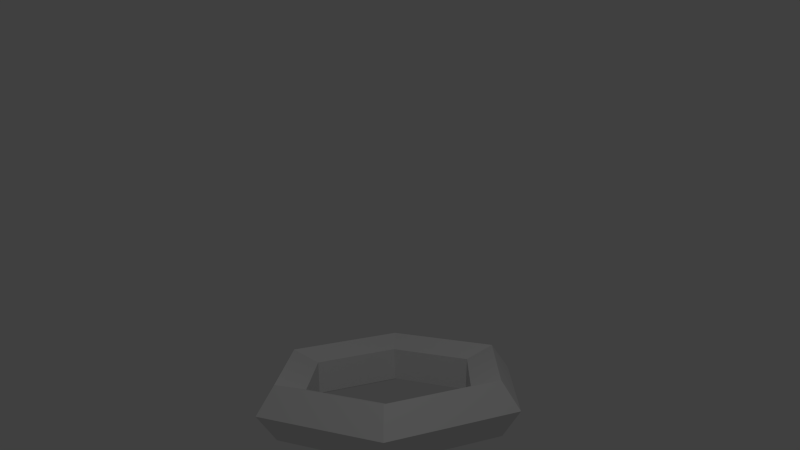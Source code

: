 # Source: torus001.blend  (saved by Blender 2.66.1; exported with 4.5.12 LTS)
import bpy
from mathutils import Matrix  # noqa: F401  (used for matrix-valued properties, if any)

bpy.ops.wm.read_factory_settings(use_empty=True)
scene = bpy.context.scene
scene.name = 'Scene'

# ---- collections
col_collection_1 = bpy.data.collections.new('Collection 1'); scene.collection.children.link(col_collection_1)

# ---- materials (node trees are filled in below, after node groups)
mat_material_001 = bpy.data.materials.new('Material.001')
mat_material_001.alpha_threshold = 0.0
mat_material_001.use_transparent_shadow = False
mat_material_001.roughness = 0.5
mat_material_001.line_color = (0.0, 0.0, 0.0, 1.0)

# ---- material node trees

# ---- world
world_world = bpy.data.worlds.new('World'); scene.world = world_world
world_world.color = (0.05088, 0.05088, 0.05088)
world_world.use_sun_shadow = False
world_world.sun_shadow_jitter_overblur = 0.0
world_world.cycles.sampling_method = 'MANUAL'
world_world.cycles.sample_map_resolution = 256

# ---- cameras
cam_camera = bpy.data.cameras.new('Camera')
cam_camera.clip_end = 100.0
cam_camera.lens = 35.0
cam_camera.sensor_width = 32.0
cam_camera.sensor_height = 18.0
cam_camera.ortho_scale = 7.314
cam_camera.dof.focus_distance = 0.0
cam_camera.dof.aperture_fstop = 128.0

# ---- lights
light_lamp = bpy.data.lights.new('Lamp', 'POINT')
light_lamp.transmission_factor = 0.0
light_lamp.cutoff_distance = 30.0
light_lamp.energy = 100.0
light_lamp.shadow_buffer_clip_start = 1.001
light_lamp.shadow_soft_size = 0.1
light_lamp.shadow_maximum_resolution = 0.006
light_lamp.use_absolute_resolution = True
light_lamp.cycles.use_multiple_importance_sampling = False

# ---- meshes
me_torus = bpy.data.meshes.new('Torus')
me_torus.from_pydata([(1.25, 0.0, 0.0), (1.077, 0.0, 0.2378), (0.7977, 0.0, 0.1469), (0.7977, 0.0, -0.1469), (1.077, 0.0, -0.2378), (0.625, 1.083, 0.0), (0.5386, 0.9329, 0.2378), (0.3989, 0.6909, 0.1469), (0.3989, 0.6909, -0.1469), (0.5386, 0.9329, -0.2378), (-0.625, 1.083, 0.0), (-0.5386, 0.9329, 0.2378), (-0.3989, 0.6909, 0.1469), (-0.3989, 0.6909, -0.1469), (-0.5386, 0.9329, -0.2378), (-1.25, 1.093e-07, 0.0), (-1.077, 9.418e-08, 0.2378), (-0.7977, 6.974e-08, 0.1469), (-0.7977, 6.974e-08, -0.1469), (-1.077, 9.418e-08, -0.2378), (-0.625, -1.083, 0.0), (-0.5386, -0.9329, 0.2378), (-0.3989, -0.6909, 0.1469), (-0.3989, -0.6909, -0.1469), (-0.5386, -0.9329, -0.2378), (0.625, -1.083, 0.0), (0.5386, -0.9329, 0.2378), (0.3989, -0.6909, 0.1469), (0.3989, -0.6909, -0.1469), (0.5386, -0.9329, -0.2378)], [], [(0, 5, 6, 1), (1, 6, 7, 2), (2, 7, 8, 3), (3, 8, 9, 4), (0, 4, 9, 5), (5, 10, 11, 6), (6, 11, 12, 7), (7, 12, 13, 8), (8, 13, 14, 9), (9, 14, 10, 5), (10, 15, 16, 11), (11, 16, 17, 12), (12, 17, 18, 13), (13, 18, 19, 14), (14, 19, 15, 10), (15, 20, 21, 16), (16, 21, 22, 17), (17, 22, 23, 18), (18, 23, 24, 19), (19, 24, 20, 15), (20, 25, 26, 21), (21, 26, 27, 22), (22, 27, 28, 23), (23, 28, 29, 24), (24, 29, 25, 20), (25, 0, 1, 26), (26, 1, 2, 27), (27, 2, 3, 28), (28, 3, 4, 29), (29, 4, 0, 25)])
_uv = me_torus.uv_layers.new(name='UVMap')
_uv.uv.foreach_set('vector', [0.5101, 0.7505, 0.3238, 0.8078, 0.3238, 0.7619, 0.4844, 0.7126, 0.9998, 0.1822, 0.9078, 0.3228, 0.886, 0.2825, 0.9542, 0.1784, 0.4977, 0.854, 0.3733, 0.8539, 0.3733, 0.8081, 0.4977, 0.8081, 0.9301, 0.5179, 0.8261, 0.4498, 0.8299, 0.4042, 0.9704, 0.4962, 0.5101, 0.05747, 0.4844, 0.09537, 0.3238, 0.04601, 0.3238, 0.0001881, 0.3238, 0.8078, 0.1376, 0.7505, 0.1633, 0.7126, 0.3238, 0.7619, 0.9078, 0.3228, 0.7399, 0.3228, 0.7616, 0.2825, 0.886, 0.2825, 0.3733, 0.8539, 0.2489, 0.8539, 0.2489, 0.8081, 0.3733, 0.8081, 0.8261, 0.4498, 0.7121, 0.4996, 0.676, 0.4713, 0.8299, 0.4042, 0.3238, 0.04601, 0.1633, 0.09537, 0.1376, 0.05746, 0.3238, 0.0001881, 0.1376, 0.7505, 0.01563, 0.5984, 0.05823, 0.5815, 0.1633, 0.7126, 0.7399, 0.3228, 0.6479, 0.1822, 0.6935, 0.1784, 0.7616, 0.2825, 0.2489, 0.8539, 0.1246, 0.854, 0.1246, 0.8081, 0.2489, 0.8081, 0.7121, 0.4996, 0.6912, 0.6222, 0.6479, 0.6369, 0.676, 0.4713, 0.1633, 0.09537, 0.05822, 0.2264, 0.01563, 0.2095, 0.1376, 0.05746, 0.01563, 0.5984, 0.0001881, 0.4042, 0.04492, 0.4141, 0.05823, 0.5815, 0.6479, 0.1822, 0.715, 0.02831, 0.7433, 0.0644, 0.6935, 0.1784, 0.1246, 0.854, 0.0001882, 0.854, 0.0001881, 0.8081, 0.1246, 0.8081, 0.6912, 0.6222, 0.7824, 0.7068, 0.771, 0.7511, 0.6479, 0.6369, 0.05822, 0.2264, 0.04492, 0.3938, 0.0001881, 0.4038, 0.01563, 0.2095, 0.6475, 0.4042, 0.632, 0.5984, 0.5895, 0.5815, 0.6028, 0.4141, 0.7671, 0.0001881, 0.9326, 0.02831, 0.9044, 0.0644, 0.7818, 0.04358, 0.7465, 0.854, 0.6221, 0.854, 0.6221, 0.8081, 0.7465, 0.8081, 0.8261, 0.7105, 0.9301, 0.6423, 0.9704, 0.6641, 0.8299, 0.7561, 0.6028, 0.3938, 0.5895, 0.2264, 0.632, 0.2095, 0.6475, 0.4038, 0.632, 0.5984, 0.5101, 0.7505, 0.4844, 0.7126, 0.5895, 0.5815, 0.9326, 0.02831, 0.9998, 0.1822, 0.9542, 0.1784, 0.9044, 0.0644, 0.6221, 0.854, 0.4977, 0.854, 0.4977, 0.8081, 0.6221, 0.8081, 0.9301, 0.6423, 0.9301, 0.5179, 0.9704, 0.4962, 0.9704, 0.6641, 0.5895, 0.2264, 0.4844, 0.09537, 0.5101, 0.05747, 0.632, 0.2095])
me_torus.materials.append(mat_material_001)
me_torus.use_remesh_preserve_volume = False
me_torus.use_remesh_preserve_attributes = False
me_torus.use_mirror_vertex_groups = False
me_torus.update()

# ---- objects
ob_torus = bpy.data.objects.new('Torus', me_torus)
ob_lamp = bpy.data.objects.new('Lamp', light_lamp)
ob_camera = bpy.data.objects.new('Camera', cam_camera)

# ---- transforms, parenting, visibility, modifiers, constraints
ob_torus.location = (0.0, 0.0, 0.0)
ob_torus.lineart.crease_threshold = 0.0
ob_lamp.location = (4.076, 1.005, 5.904)
ob_lamp.rotation_euler = (0.6503, 0.05522, 1.866)
ob_lamp.lock_rotations_4d = False
ob_lamp.empty_display_type = 'ARROWS'
ob_lamp.color = (0.0, 0.0, 0.0, 0.0)
ob_lamp.lineart.crease_threshold = 0.0
ob_camera.location = (7.481, 0.4167, 2.444)
ob_camera.rotation_euler = (1.441, 0.03299, 1.605)
ob_camera.lock_rotations_4d = False
ob_camera.empty_display_type = 'ARROWS'
ob_camera.color = (0.0, 0.0, 0.0, 0.0)
ob_camera.display_type = 'WIRE'
ob_camera.lineart.crease_threshold = 0.0

# ---- collection membership
col_collection_1.objects.link(ob_torus)
col_collection_1.objects.link(ob_lamp)
col_collection_1.objects.link(ob_camera)

# ---- scene / render settings (as saved in the file)
scene.camera = ob_camera
scene.frame_start = 1; scene.frame_end = 250; scene.frame_set(1)
scene.render.engine = 'BLENDER_EEVEE_NEXT'
scene.render.image_settings.color_mode = 'RGB'
scene.render.image_settings.compression = 90
scene.render.resolution_percentage = 50
scene.render.dither_intensity = 0.0
scene.render.bake_margin = 2
scene.cycles.use_denoising = False
scene.cycles.samples = 10
scene.cycles.sampling_pattern = 'TABULATED_SOBOL'
scene.cycles.light_sampling_threshold = 0.0
scene.cycles.use_adaptive_sampling = False
scene.cycles.use_light_tree = False
scene.cycles.blur_glossy = 0.0
scene.cycles.volume_bounces = 1
scene.cycles.pixel_filter_type = 'GAUSSIAN'
scene.cycles.sample_clamp_indirect = 0.0
scene.view_settings.view_transform = 'Standard'
bpy.context.view_layer.update()
